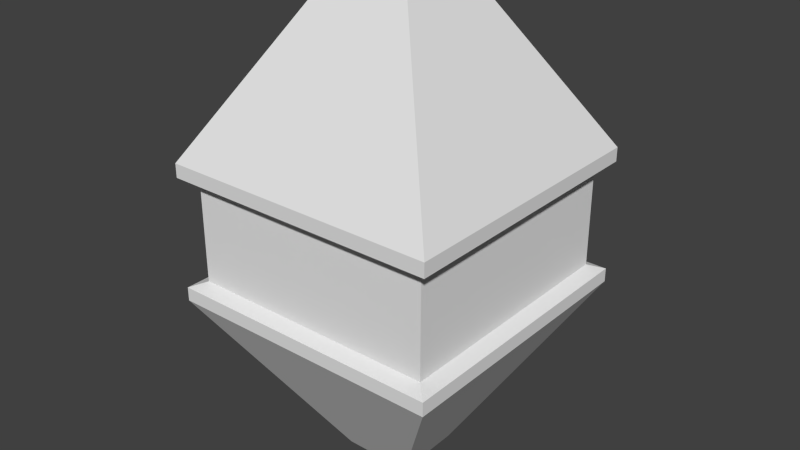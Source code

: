 # Source: drone.blend  (saved by Blender 2.69.0; exported with 4.5.12 LTS)
import bpy
from mathutils import Matrix  # noqa: F401  (used for matrix-valued properties, if any)

bpy.ops.wm.read_factory_settings(use_empty=True)
scene = bpy.context.scene
scene.name = 'Scene'

# ---- collections
col_collection_1 = bpy.data.collections.new('Collection 1'); scene.collection.children.link(col_collection_1)

# ---- materials (node trees are filled in below, after node groups)
mat_sign1 = bpy.data.materials.new('sign1')
mat_sign1.alpha_threshold = 0.0
mat_sign1.use_transparent_shadow = False
mat_sign1.roughness = 0.5
mat_sign1.line_color = (0.0, 0.0, 0.0, 1.0)
mat_sign2 = bpy.data.materials.new('sign2')
mat_sign2.alpha_threshold = 0.0
mat_sign2.use_transparent_shadow = False
mat_sign2.roughness = 0.5
mat_sign2.line_color = (0.0, 0.0, 0.0, 1.0)

# ---- material node trees

# ---- world
world_world = bpy.data.worlds.new('World'); scene.world = world_world
world_world.color = (0.05088, 0.05088, 0.05088)
world_world.use_sun_shadow = False
world_world.sun_shadow_jitter_overblur = 0.0
world_world.cycles.sampling_method = 'MANUAL'
world_world.cycles.sample_map_resolution = 256

# ---- meshes
me_cube = bpy.data.meshes.new('Cube')
me_cube.from_pydata([(-1.0, -1.0, -1.0), (-1.0, 1.0, -1.0), (1.0, 1.0, -1.0), (1.0, -1.0, -1.0), (-1.0, -1.0, 1.0), (-1.0, 1.0, 1.0), (1.0, 1.0, 1.0), (1.0, -1.0, 1.0), (-0.25, -0.25, -3.5), (-0.25, 0.25, -3.5), (0.25, 0.25, -3.5), (0.25, -0.25, -3.5), (-0.25, -0.25, 3.5), (-0.25, 0.25, 3.5), (0.25, 0.25, 3.5), (0.25, -0.25, 3.5), (-1.0, -1.0, -0.8), (-1.0, 1.0, -0.8), (1.0, 1.0, -0.8), (1.0, -1.0, -0.8), (-1.0, -1.0, 0.8), (-1.0, 1.0, 0.8), (1.0, 1.0, 0.8), (1.0, -1.0, 0.8), (-0.9, -0.9, -0.72), (-0.9, 0.9, -0.72), (0.9, 0.9, -0.72), (0.9, -0.9, -0.72), (-0.9, -0.9, 0.72), (-0.9, 0.9, 0.72), (0.9, 0.9, 0.72), (0.9, -0.9, 0.72), (-0.2, -0.2, -3.5), (-0.2, 0.2, -3.5), (0.2, 0.2, -3.5), (0.2, -0.2, -3.5), (-0.2, -0.2, 3.5), (-0.2, 0.2, 3.5), (0.2, 0.2, 3.5), (0.2, -0.2, 3.5), (-0.2, -0.2, -3.15), (-0.2, 0.2, -3.15), (0.2, 0.2, -3.15), (0.2, -0.2, -3.15), (-0.2, -0.2, 3.15), (-0.2, 0.2, 3.15), (0.2, 0.2, 3.15), (0.2, -0.2, 3.15)], [], [(6, 7, 23, 22), (3, 2, 18, 19), (7, 4, 20, 23), (0, 3, 19, 16), (4, 7, 15, 12), (3, 0, 8, 11), (12, 15, 39, 36), (11, 8, 32, 35), (2, 3, 11, 10), (7, 6, 14, 15), (1, 2, 10, 9), (6, 5, 13, 14), (0, 1, 9, 8), (5, 4, 12, 13), (22, 23, 31, 30), (19, 18, 26, 27), (23, 20, 28, 31), (16, 19, 27, 24), (2, 1, 17, 18), (5, 6, 22, 21), (1, 0, 16, 17), (4, 5, 21, 20), (28, 29, 25, 24), (29, 30, 26, 25), (30, 31, 27, 26), (31, 28, 24, 27), (18, 17, 25, 26), (21, 22, 30, 29), (17, 16, 24, 25), (20, 21, 29, 28), (36, 39, 47, 44), (35, 32, 40, 43), (10, 11, 35, 34), (15, 14, 38, 39), (9, 10, 34, 33), (14, 13, 37, 38), (8, 9, 33, 32), (13, 12, 36, 37), (40, 41, 42, 43), (47, 46, 45, 44), (34, 35, 43, 42), (39, 38, 46, 47), (33, 34, 42, 41), (38, 37, 45, 46), (32, 33, 41, 40), (37, 36, 44, 45)])
me_cube.polygons.foreach_set('material_index', [0, 0, 0, 0, 0, 0, 0, 0, 0, 0, 0, 0, 0, 0, 0, 0, 0, 0, 0, 0, 0, 0, 1, 1, 1, 1, 0, 0, 0, 0, 0, 0, 0, 0, 0, 0, 0, 0, 0, 0, 0, 0, 0, 0, 0, 0])
_uv = me_cube.uv_layers.new(name='UVMap')
_uv.uv.foreach_set('vector', [3.035, 1.519, 3.035, 0.2451, 3.162, 0.2451, 3.162, 1.519, -1.104, 0.3725, -2.378, 0.3725, -2.378, 0.2451, -1.104, 0.2451, -0.7647, 3.238, -0.7647, 1.965, -0.6375, 1.965, -0.6375, 3.238, -2.378, 0.1179, -1.104, 0.1179, -1.104, 0.2451, -2.378, 0.2451, -0.7647, 1.965, -0.7647, 3.238, -2.378, 2.761, -2.378, 2.442, -1.104, 0.1179, -2.378, 0.1179, -1.9, -1.449, -1.582, -1.449, 0.9546, 2.283, 0.6362, 2.283, 0.668, 2.251, 0.9227, 2.251, 0.6362, 2.92, 0.9546, 2.92, 0.9227, 2.952, 0.668, 2.952, -2.378, 0.3725, -1.104, 0.3725, -1.582, 1.965, -1.9, 1.965, 3.035, 0.2451, 3.035, 1.519, 1.443, 1.041, 1.443, 0.7227, 1.443, 1.837, 0.1694, 1.837, 0.647, 0.2451, 0.9654, 0.2451, -1.104, 0.3725, 0.1694, 0.3725, -0.3082, 1.965, -0.6266, 1.965, 1.761, -1.029, 1.761, 0.2451, 0.1694, -0.2325, 0.1694, -0.5509, -1.104, -1.347, 0.1694, -1.347, -0.3082, 0.2451, -0.6266, 0.2451, -0.6375, 3.238, -0.6375, 1.965, -0.5738, 2.028, -0.5738, 3.174, 1.443, 2.792, 1.443, 1.519, 1.507, 1.582, 1.507, 2.729, -0.6375, 1.965, 0.6362, 1.965, 0.5725, 2.028, -0.5738, 2.028, 2.717, 2.792, 1.443, 2.792, 1.507, 2.729, 2.653, 2.729, 0.1694, 1.837, 1.443, 1.837, 1.443, 1.965, 0.1694, 1.965, 0.1694, 0.3725, -1.104, 0.3725, -1.104, 0.2451, 0.1694, 0.2451, 1.761, 0.2451, 1.761, -1.029, 1.889, -1.029, 1.889, 0.2451, 0.1694, -1.347, -1.104, -1.347, -1.104, -1.474, 0.1694, -1.474, 1.316, -1.946, 2.462, -1.946, 2.462, -1.029, 1.316, -1.029, 1.316, -1.029, 0.1694, -1.029, 0.1694, -1.946, 1.316, -1.946, 2.806, -0.9012, 2.806, 0.2451, 1.889, 0.2451, 1.889, -0.9012, 3.378, -2.175, 3.378, -1.029, 2.462, -1.029, 2.462, -2.175, 1.443, 1.519, 2.717, 1.519, 2.653, 1.582, 1.507, 1.582, 0.6362, 3.238, -0.6375, 3.238, -0.5738, 3.174, 0.5725, 3.174, 2.717, 1.519, 2.717, 2.792, 2.653, 2.729, 2.653, 1.582, 0.6362, 1.965, 0.6362, 3.238, 0.5725, 3.174, 0.5725, 2.028, 1.146, 2.888, 0.8909, 2.888, 0.8909, 2.665, 1.146, 2.665, 0.8909, 2.538, 0.8909, 2.283, 1.114, 2.283, 1.114, 2.538, 0.6362, 3.238, 0.6362, 2.92, 0.668, 2.952, 0.668, 3.206, 0.6362, 2.283, 0.6362, 1.965, 0.668, 1.996, 0.668, 2.251, 0.9546, 3.238, 0.6362, 3.238, 0.668, 3.206, 0.9227, 3.206, 0.6362, 1.965, 0.9546, 1.965, 0.9227, 1.996, 0.668, 1.996, 0.9546, 2.92, 0.9546, 3.238, 0.9227, 3.206, 0.9227, 2.952, 0.9546, 1.965, 0.9546, 2.283, 0.9227, 2.251, 0.9227, 1.996, 0.8909, 2.283, 0.8909, 2.538, 0.6362, 2.538, 0.6362, 2.283, 0.6362, 2.92, 0.6362, 2.665, 0.8909, 2.665, 0.8909, 2.92, 0.9546, 3.174, 0.9546, 2.92, 1.177, 2.92, 1.177, 3.174, 1.177, 2.028, 1.177, 2.283, 0.9546, 2.283, 0.9546, 2.028, 1.177, 2.952, 1.432, 2.952, 1.432, 3.174, 1.177, 3.174, 1.432, 2.283, 1.177, 2.283, 1.177, 2.06, 1.432, 2.06, 1.146, 2.92, 1.146, 2.665, 1.369, 2.665, 1.369, 2.92, 1.337, 2.283, 1.337, 2.538, 1.114, 2.538, 1.114, 2.283])
me_cube.materials.append(mat_sign1)
me_cube.materials.append(mat_sign2)
me_cube.use_remesh_preserve_volume = False
me_cube.use_remesh_preserve_attributes = False
me_cube.use_mirror_vertex_groups = False
me_cube.update()

# ---- objects
ob_cube = bpy.data.objects.new('Cube', me_cube)

# ---- transforms, parenting, visibility, modifiers, constraints
ob_cube.location = (0.0, 0.0, 0.0)
ob_cube.scale = (1.0, 1.0, 0.5)
ob_cube.lineart.crease_threshold = 0.0

# ---- collection membership
col_collection_1.objects.link(ob_cube)

# ---- scene / render settings (as saved in the file)
scene.frame_start = 1; scene.frame_end = 250; scene.frame_set(1)
scene.render.engine = 'BLENDER_EEVEE_NEXT'
scene.render.image_settings.compression = 90
scene.render.resolution_percentage = 50
scene.render.dither_intensity = 0.0
scene.cycles.use_denoising = False
scene.cycles.samples = 10
scene.cycles.sampling_pattern = 'TABULATED_SOBOL'
scene.cycles.light_sampling_threshold = 0.0
scene.cycles.use_adaptive_sampling = False
scene.cycles.use_light_tree = False
scene.cycles.blur_glossy = 0.0
scene.cycles.volume_bounces = 1
scene.cycles.pixel_filter_type = 'GAUSSIAN'
scene.cycles.sample_clamp_indirect = 0.0
scene.view_settings.view_transform = 'Standard'
bpy.context.view_layer.update()

# ---- added for rendering (the .blend has no active camera and no usable light): camera, sun
cam_auto = bpy.data.cameras.new('AutoCamera')
cam_auto.lens = 50.0
cam_auto.sensor_width = 36.0
cam_auto.clip_end = 1000.0
ob_auto_camera = bpy.data.objects.new('AutoCamera', cam_auto)
scene.collection.objects.link(ob_auto_camera)
ob_auto_camera.location = (4.16351, -4.99621, 3.33081)
ob_auto_camera.rotation_euler = (1.09748, -7.21219e-08, 0.694738)
scene.camera = ob_auto_camera
light_auto_sun = bpy.data.lights.new('AutoSun', 'SUN')
light_auto_sun.energy = 3.0
light_auto_sun.angle = 0.0523599
ob_auto_sun = bpy.data.objects.new('AutoSun', light_auto_sun)
scene.collection.objects.link(ob_auto_sun)
ob_auto_sun.rotation_euler = (0.872665, 0.174533, 0.523599)
bpy.context.view_layer.update()
